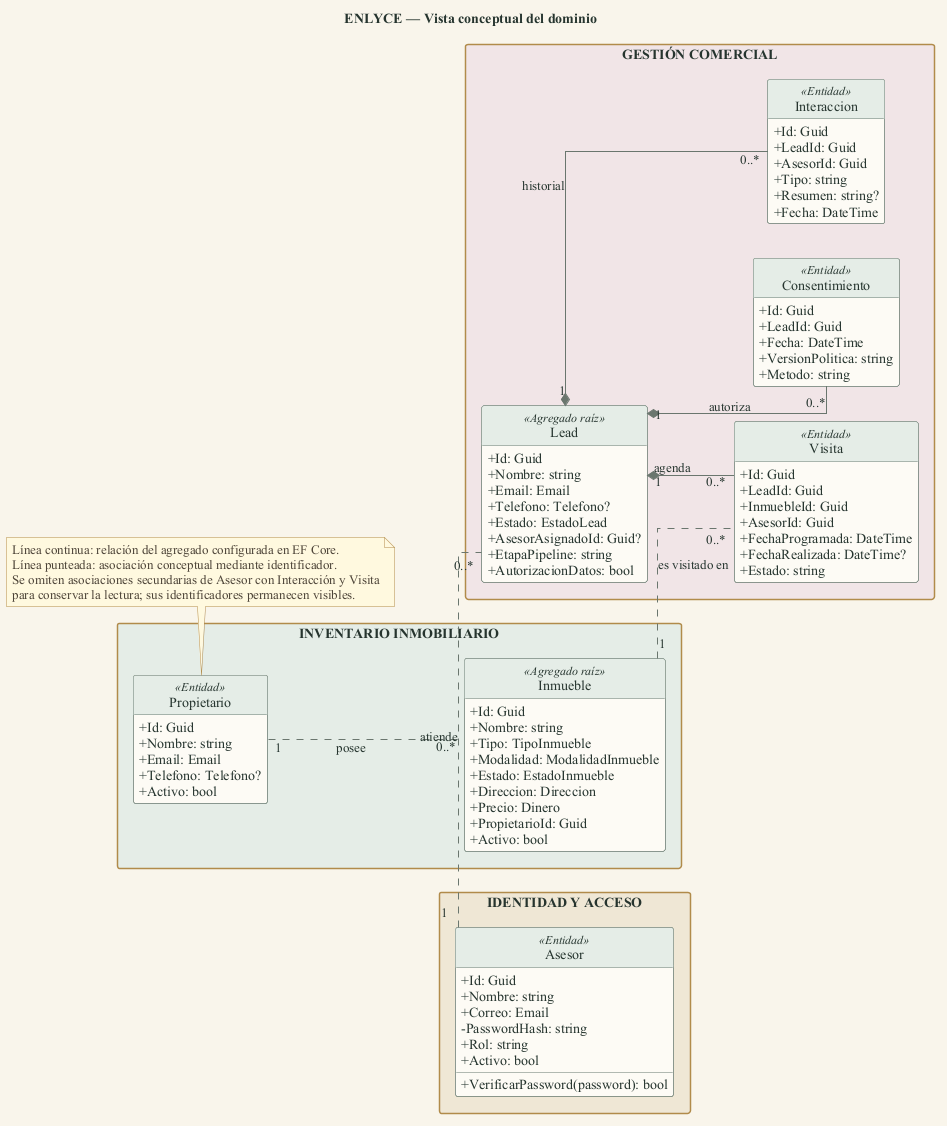

The diagram above was rendered by PlantUML. Its source (embedded in the PNG):
@startuml
title ENLYCE — Vista conceptual del dominio
left to right direction
skinparam backgroundColor #F8F4EA
skinparam shadowing false
skinparam linetype ortho
skinparam packageStyle rectangle
skinparam classAttributeIconSize 0
skinparam defaultFontName "Times New Roman"
skinparam defaultFontColor #26352F
skinparam ArrowColor #6B766F
skinparam class {
  BorderColor #66796E
  BackgroundColor #FCFAF4
  HeaderBackgroundColor #E4ECE6
  FontColor #26352F
}
skinparam package {
  BorderColor #B08A4B
  FontColor #26352F
}
skinparam note {
  BorderColor #B08A4B
  BackgroundColor #FFF8DF
  FontColor #4D4538
}
hide circle
hide empty methods

package "IDENTIDAD Y ACCESO" #EFE6D5 {
  class Asesor <<Entidad>> {
    +Id: Guid
    +Nombre: string
    +Correo: Email
    -PasswordHash: string
    +Rol: string
    +Activo: bool
    +VerificarPassword(password): bool
  }
}
package "GESTIÓN COMERCIAL" #F1E5E7 {
  class Lead <<Agregado raíz>> {
    +Id: Guid
    +Nombre: string
    +Email: Email
    +Telefono: Telefono?
    +Estado: EstadoLead
    +AsesorAsignadoId: Guid?
    +EtapaPipeline: string
    +AutorizacionDatos: bool
  }
  class Interaccion <<Entidad>> {
    +Id: Guid
    +LeadId: Guid
    +AsesorId: Guid
    +Tipo: string
    +Resumen: string?
    +Fecha: DateTime
  }
  class Consentimiento <<Entidad>> {
    +Id: Guid
    +LeadId: Guid
    +Fecha: DateTime
    +VersionPolitica: string
    +Metodo: string
  }
  class Visita <<Entidad>> {
    +Id: Guid
    +LeadId: Guid
    +InmuebleId: Guid
    +AsesorId: Guid
    +FechaProgramada: DateTime
    +FechaRealizada: DateTime?
    +Estado: string
  }
  Lead "1" *-- "0..*" Interaccion : historial
  Lead "1" *-- "0..*" Consentimiento : autoriza
  Lead "1" *-- "0..*" Visita : agenda
}
package "INVENTARIO INMOBILIARIO" #E4ECE6 {
  class Inmueble <<Agregado raíz>> {
    +Id: Guid
    +Nombre: string
    +Tipo: TipoInmueble
    +Modalidad: ModalidadInmueble
    +Estado: EstadoInmueble
    +Direccion: Direccion
    +Precio: Dinero
    +PropietarioId: Guid
    +Activo: bool
  }
  class Propietario <<Entidad>> {
    +Id: Guid
    +Nombre: string
    +Email: Email
    +Telefono: Telefono?
    +Activo: bool
  }
  Propietario "1" .. "0..*" Inmueble : posee
}

Asesor "1" .. "0..*" Lead : atiende
Inmueble "1" .. "0..*" Visita : es visitado en
Asesor -[hidden]right- Lead
Lead -[hidden]right- Inmueble

note bottom
  Línea continua: relación del agregado configurada en EF Core.
  Línea punteada: asociación conceptual mediante identificador.
  Se omiten asociaciones secundarias de Asesor con Interacción y Visita
  para conservar la lectura; sus identificadores permanecen visibles.
end note
@enduml